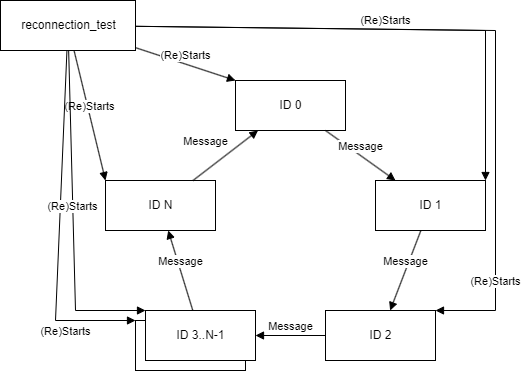

The diagram above was exported from draw.io. Its source (the exported page's mxGraphModel, read from the mxfile embedded in the PNG):
<mxGraphModel dx="1444" dy="1007" grid="1" gridSize="10" guides="1" tooltips="1" connect="1" arrows="1" fold="1" page="1" pageScale="1" pageWidth="850" pageHeight="1100" math="0" shadow="0">
  <root>
    <mxCell id="0" />
    <mxCell id="1" parent="0" />
    <mxCell id="NXU6poLoJt0sFuJu6bDA-1" value="ID 0" style="html=1;" parent="1" vertex="1">
      <mxGeometry x="380" y="450" width="110" height="50" as="geometry" />
    </mxCell>
    <mxCell id="NXU6poLoJt0sFuJu6bDA-2" value="ID 1" style="html=1;" parent="1" vertex="1">
      <mxGeometry x="520" y="550" width="110" height="50" as="geometry" />
    </mxCell>
    <mxCell id="NXU6poLoJt0sFuJu6bDA-3" value="ID 2" style="html=1;" parent="1" vertex="1">
      <mxGeometry x="470" y="680" width="110" height="50" as="geometry" />
    </mxCell>
    <mxCell id="NXU6poLoJt0sFuJu6bDA-5" value="ID N" style="html=1;" parent="1" vertex="1">
      <mxGeometry x="250" y="550" width="110" height="50" as="geometry" />
    </mxCell>
    <mxCell id="NXU6poLoJt0sFuJu6bDA-8" value="Message" style="html=1;verticalAlign=bottom;endArrow=block;rounded=0;" parent="1" source="NXU6poLoJt0sFuJu6bDA-1" target="NXU6poLoJt0sFuJu6bDA-2" edge="1">
      <mxGeometry width="80" relative="1" as="geometry">
        <mxPoint x="380" y="500" as="sourcePoint" />
        <mxPoint x="460" y="500" as="targetPoint" />
      </mxGeometry>
    </mxCell>
    <mxCell id="NXU6poLoJt0sFuJu6bDA-9" value="Message" style="html=1;verticalAlign=bottom;endArrow=block;rounded=0;" parent="1" source="NXU6poLoJt0sFuJu6bDA-2" target="NXU6poLoJt0sFuJu6bDA-3" edge="1">
      <mxGeometry width="80" relative="1" as="geometry">
        <mxPoint x="485" y="540" as="sourcePoint" />
        <mxPoint x="525" y="560" as="targetPoint" />
      </mxGeometry>
    </mxCell>
    <mxCell id="NXU6poLoJt0sFuJu6bDA-10" value="Message" style="html=1;verticalAlign=bottom;endArrow=block;rounded=0;" parent="1" source="NXU6poLoJt0sFuJu6bDA-3" target="NXU6poLoJt0sFuJu6bDA-7" edge="1">
      <mxGeometry width="80" relative="1" as="geometry">
        <mxPoint x="565.909090909091" y="610" as="sourcePoint" />
        <mxPoint x="544.090909090909" y="670" as="targetPoint" />
      </mxGeometry>
    </mxCell>
    <mxCell id="NXU6poLoJt0sFuJu6bDA-12" value="Message" style="html=1;verticalAlign=bottom;endArrow=block;rounded=0;" parent="1" source="NXU6poLoJt0sFuJu6bDA-7" target="NXU6poLoJt0sFuJu6bDA-5" edge="1">
      <mxGeometry width="80" relative="1" as="geometry">
        <mxPoint x="585.909090909091" y="630" as="sourcePoint" />
        <mxPoint x="564.090909090909" y="690" as="targetPoint" />
      </mxGeometry>
    </mxCell>
    <mxCell id="NXU6poLoJt0sFuJu6bDA-13" value="Message" style="html=1;verticalAlign=bottom;endArrow=block;rounded=0;" parent="1" source="NXU6poLoJt0sFuJu6bDA-5" target="NXU6poLoJt0sFuJu6bDA-1" edge="1">
      <mxGeometry x="-0.3123" y="16" width="80" relative="1" as="geometry">
        <mxPoint x="595.909090909091" y="640" as="sourcePoint" />
        <mxPoint x="574.090909090909" y="700" as="targetPoint" />
        <mxPoint as="offset" />
      </mxGeometry>
    </mxCell>
    <mxCell id="NXU6poLoJt0sFuJu6bDA-14" value="" style="group" parent="1" vertex="1" connectable="0">
      <mxGeometry x="280" y="680" width="120" height="60" as="geometry" />
    </mxCell>
    <mxCell id="NXU6poLoJt0sFuJu6bDA-6" value="ID 2" style="html=1;" parent="NXU6poLoJt0sFuJu6bDA-14" vertex="1">
      <mxGeometry y="10" width="110" height="50" as="geometry" />
    </mxCell>
    <mxCell id="NXU6poLoJt0sFuJu6bDA-7" value="ID 3..N-1" style="html=1;" parent="NXU6poLoJt0sFuJu6bDA-14" vertex="1">
      <mxGeometry x="10" width="110" height="50" as="geometry" />
    </mxCell>
    <mxCell id="iKJNynR1Peq1OOVLgcQN-1" value="reconnection_test" style="html=1;" vertex="1" parent="1">
      <mxGeometry x="145" y="370" width="135" height="50" as="geometry" />
    </mxCell>
    <mxCell id="iKJNynR1Peq1OOVLgcQN-2" value="(Re)Starts" style="html=1;verticalAlign=bottom;endArrow=block;rounded=0;entryX=0;entryY=0;entryDx=0;entryDy=0;" edge="1" parent="1" source="iKJNynR1Peq1OOVLgcQN-1" target="NXU6poLoJt0sFuJu6bDA-5">
      <mxGeometry width="80" relative="1" as="geometry">
        <mxPoint x="145" y="470" as="sourcePoint" />
        <mxPoint x="225" y="470" as="targetPoint" />
      </mxGeometry>
    </mxCell>
    <mxCell id="iKJNynR1Peq1OOVLgcQN-3" value="(Re)Starts" style="html=1;verticalAlign=bottom;endArrow=block;rounded=0;entryX=0;entryY=0;entryDx=0;entryDy=0;" edge="1" parent="1" source="iKJNynR1Peq1OOVLgcQN-1" target="NXU6poLoJt0sFuJu6bDA-6">
      <mxGeometry x="0.6003" y="-20" width="80" relative="1" as="geometry">
        <mxPoint x="155" y="480" as="sourcePoint" />
        <mxPoint x="235" y="480" as="targetPoint" />
        <Array as="points">
          <mxPoint x="200" y="690" />
        </Array>
        <mxPoint as="offset" />
      </mxGeometry>
    </mxCell>
    <mxCell id="iKJNynR1Peq1OOVLgcQN-4" value="(Re)Starts" style="html=1;verticalAlign=bottom;endArrow=block;rounded=0;entryX=0;entryY=0;entryDx=0;entryDy=0;" edge="1" parent="1" source="iKJNynR1Peq1OOVLgcQN-1" target="NXU6poLoJt0sFuJu6bDA-7">
      <mxGeometry width="80" relative="1" as="geometry">
        <mxPoint x="165" y="490" as="sourcePoint" />
        <mxPoint x="245" y="490" as="targetPoint" />
        <Array as="points">
          <mxPoint x="220" y="680" />
        </Array>
      </mxGeometry>
    </mxCell>
    <mxCell id="iKJNynR1Peq1OOVLgcQN-5" value="(Re)Starts" style="html=1;verticalAlign=bottom;endArrow=block;rounded=0;entryX=1;entryY=0;entryDx=0;entryDy=0;" edge="1" parent="1" source="iKJNynR1Peq1OOVLgcQN-1" target="NXU6poLoJt0sFuJu6bDA-3">
      <mxGeometry x="0.7714" width="80" relative="1" as="geometry">
        <mxPoint x="175" y="500" as="sourcePoint" />
        <mxPoint x="255" y="500" as="targetPoint" />
        <Array as="points">
          <mxPoint x="640" y="400" />
          <mxPoint x="640" y="680" />
        </Array>
        <mxPoint as="offset" />
      </mxGeometry>
    </mxCell>
    <mxCell id="iKJNynR1Peq1OOVLgcQN-6" value="(Re)Starts" style="html=1;verticalAlign=bottom;endArrow=block;rounded=0;entryX=1;entryY=0;entryDx=0;entryDy=0;" edge="1" parent="1" source="iKJNynR1Peq1OOVLgcQN-1" target="NXU6poLoJt0sFuJu6bDA-2">
      <mxGeometry width="80" relative="1" as="geometry">
        <mxPoint x="185" y="510" as="sourcePoint" />
        <mxPoint x="265" y="510" as="targetPoint" />
        <Array as="points">
          <mxPoint x="630" y="400" />
        </Array>
      </mxGeometry>
    </mxCell>
    <mxCell id="iKJNynR1Peq1OOVLgcQN-7" value="(Re)Starts" style="html=1;verticalAlign=bottom;endArrow=block;rounded=0;entryX=0;entryY=0;entryDx=0;entryDy=0;" edge="1" parent="1" source="iKJNynR1Peq1OOVLgcQN-1" target="NXU6poLoJt0sFuJu6bDA-1">
      <mxGeometry width="80" relative="1" as="geometry">
        <mxPoint x="195" y="520" as="sourcePoint" />
        <mxPoint x="275" y="520" as="targetPoint" />
      </mxGeometry>
    </mxCell>
  </root>
</mxGraphModel>